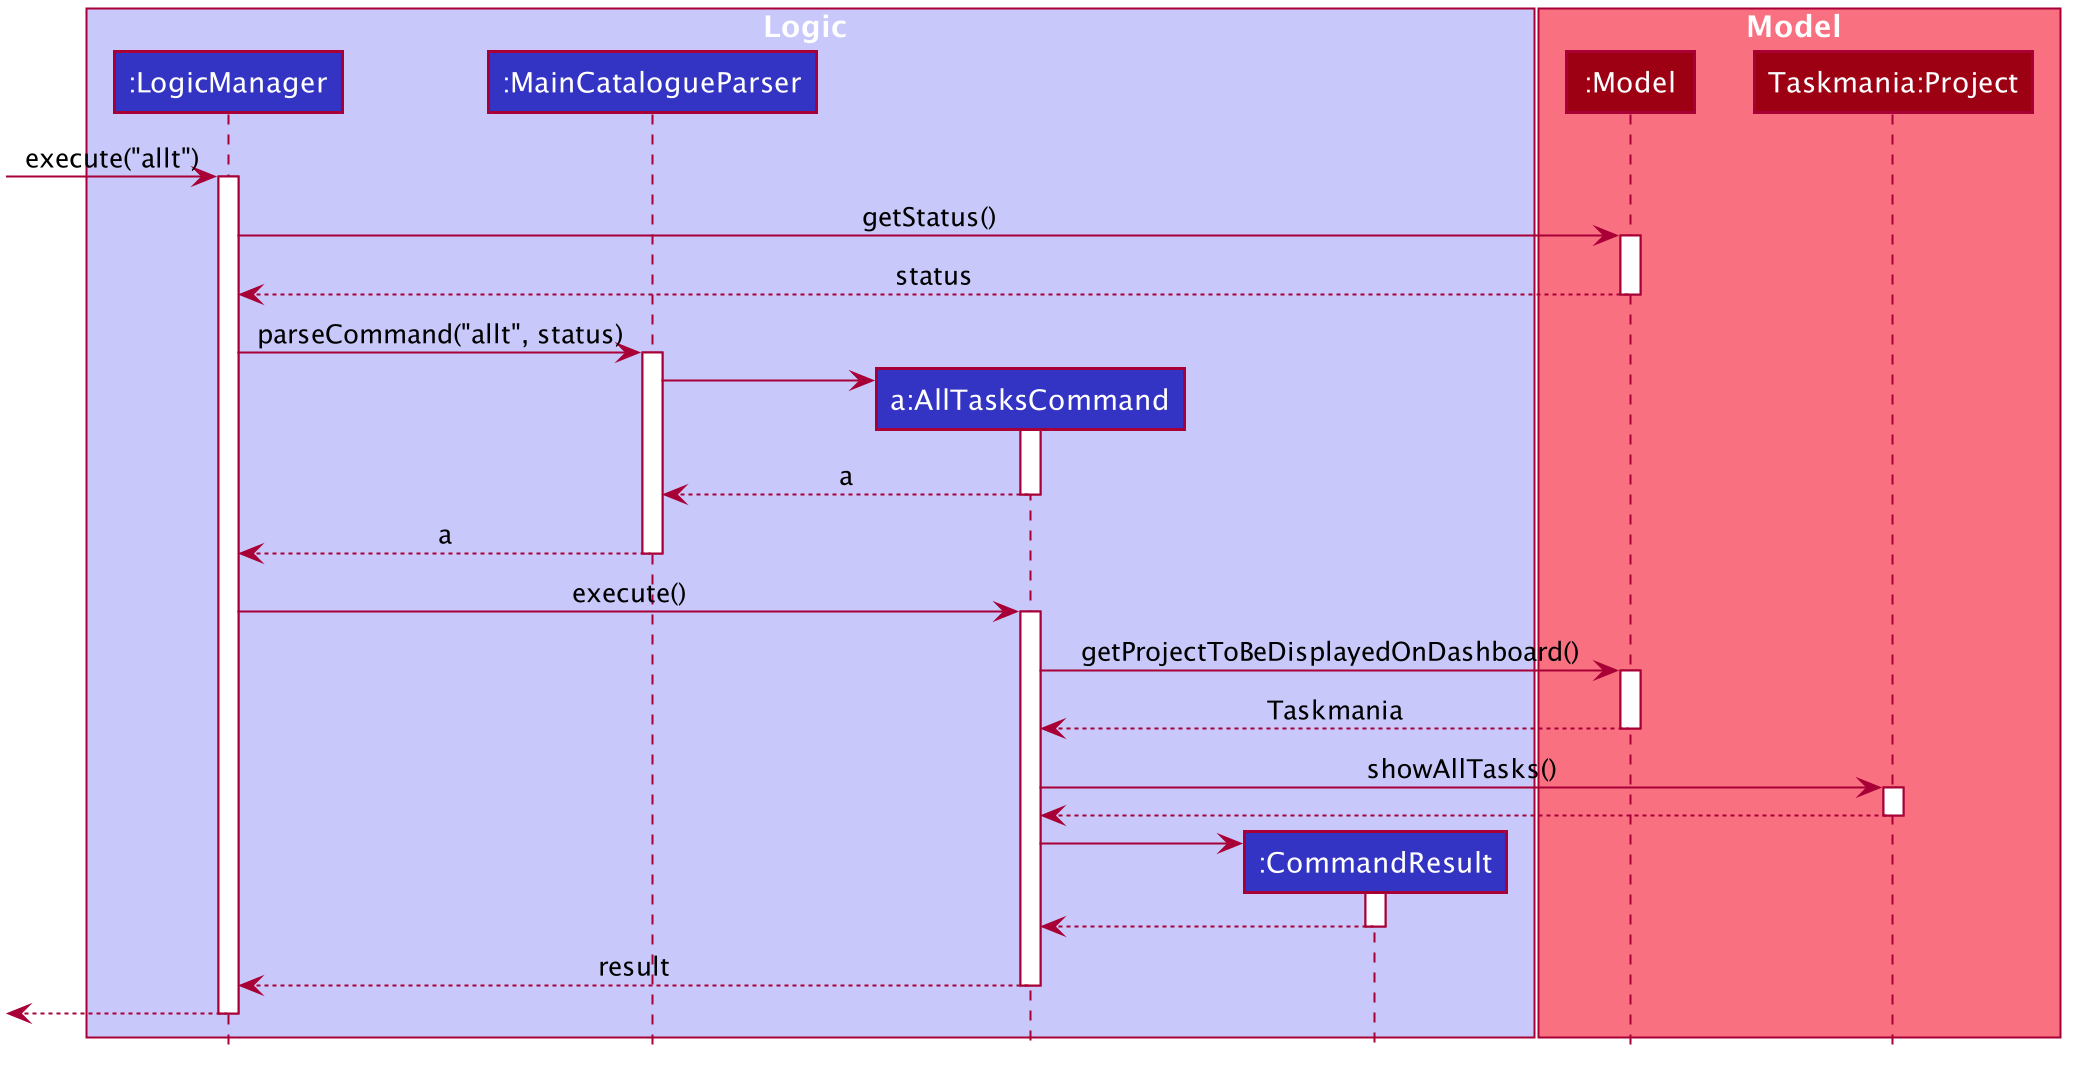

The diagram above was rendered by PlantUML. Its source (embedded in the PNG):
@startuml








skinparam BackgroundColor #FFFFFFF

skinparam Shadowing false

skinparam Class {
    FontColor #FFFFFF
    BorderThickness 1
    BorderColor #FFFFFF
    StereotypeFontColor #FFFFFF
    FontName Arial
}

skinparam Actor {
    BorderColor #000000
    Color #000000
    FontName Arial
}

skinparam Sequence {
    MessageAlign center
    BoxFontSize 15
    BoxPadding 0
    BoxFontColor #FFFFFF
    FontName Arial
}

skinparam Participant {
    FontColor #FFFFFFF
    Padding 20
}

skinparam MinClassWidth 50
skinparam ParticipantPadding 10
skinparam Shadowing false
skinparam DefaultTextAlignment center
skinparam packageStyle Rectangle

hide footbox
hide members
hide circle

box Logic #C8C8FA
participant ":LogicManager" as LogicManager #3333C4
participant ":MainCatalogueParser" as MainCatalogueParser #3333C4
participant "a:AllTasksCommand" as AllTasksCommand #3333C4
participant ":CommandResult" as CommandResult #3333C4
end box

box Model #F97181
participant ":Model" as Model #9D0012
participant "Taskmania:Project" as Project #9D0012
end box

[-> LogicManager : execute("allt")
activate LogicManager

LogicManager -> Model: getStatus()
activate Model

Model --> LogicManager: status
deactivate Model

LogicManager -> MainCatalogueParser : parseCommand("allt", status)
activate MainCatalogueParser

create AllTasksCommand
MainCatalogueParser -> AllTasksCommand
activate AllTasksCommand

AllTasksCommand --> MainCatalogueParser : a
deactivate AllTasksCommand

MainCatalogueParser --> LogicManager : a
deactivate MainCatalogueParser

LogicManager -> AllTasksCommand : execute()
activate AllTasksCommand

AllTasksCommand -> Model : getProjectToBeDisplayedOnDashboard()
activate Model

Model --> AllTasksCommand : Taskmania
deactivate Model

AllTasksCommand -> Project : showAllTasks()
activate Project

Project --> AllTasksCommand :
deactivate Project

create CommandResult
AllTasksCommand -> CommandResult
activate CommandResult

CommandResult --> AllTasksCommand
deactivate CommandResult

AllTasksCommand --> LogicManager : result
deactivate AllTasksCommand

[<--LogicManager
deactivate LogicManager
@enduml